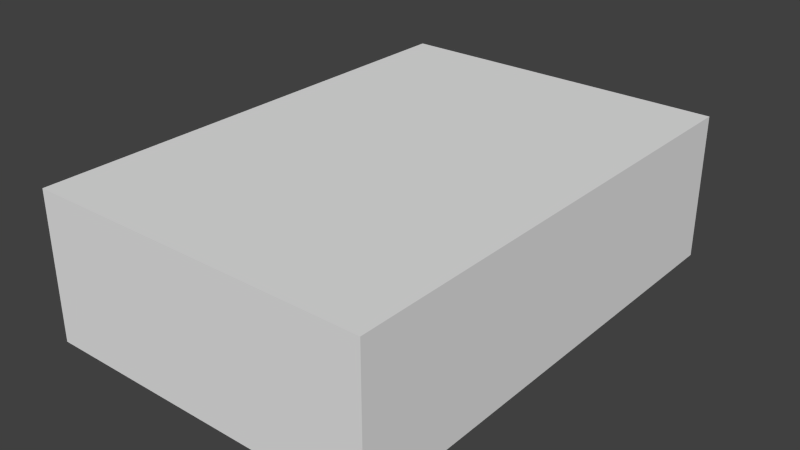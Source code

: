 # Source: ExperimentBox.blend  (saved by Blender 2.72.0; exported with 4.5.12 LTS)
import bpy
from mathutils import Matrix  # noqa: F401  (used for matrix-valued properties, if any)

bpy.ops.wm.read_factory_settings(use_empty=True)
scene = bpy.context.scene
scene.name = 'Scene'

# ---- collections
col_collection_1 = bpy.data.collections.new('Collection 1'); scene.collection.children.link(col_collection_1)

# ---- materials (node trees are filled in below, after node groups)
mat_material = bpy.data.materials.new('Material')
mat_material.alpha_threshold = 0.0
mat_material.use_transparent_shadow = False
mat_material.roughness = 0.5
mat_material.line_color = (0.0, 0.0, 0.0, 1.0)

# ---- material node trees

# ---- world
world_world = bpy.data.worlds.new('World'); scene.world = world_world
world_world.color = (0.05088, 0.05088, 0.05088)
world_world.use_sun_shadow = False
world_world.sun_shadow_jitter_overblur = 0.0
world_world.cycles.sampling_method = 'MANUAL'
world_world.cycles.sample_map_resolution = 256

# ---- meshes
me_cube = bpy.data.meshes.new('Cube')
me_cube.from_pydata([(0.7, 1.0, -0.3), (0.7, -1.0, -0.3), (-0.7, -1.0, -0.3), (-0.7, 1.0, -0.3), (0.7, 1.0, 0.3), (0.7, -1.0, 0.3), (-0.7, -1.0, 0.3), (-0.7, 1.0, 0.3)], [], [(0, 1, 2, 3), (4, 7, 6, 5), (0, 4, 5, 1), (1, 5, 6, 2), (2, 6, 7, 3), (4, 0, 3, 7)])
_uv = me_cube.uv_layers.new(name='UVMap')
_uv.uv.foreach_set('vector', [0.2993, 0.4899, 0.7007, 0.4899, 0.7007, 0.7708, 0.2993, 0.7708, 0.2993, 0.3694, 0.2993, 0.08848, 0.7007, 0.08848, 0.7007, 0.3694, 0.2993, 0.4899, 0.2993, 0.3694, 0.7007, 0.3694, 0.7007, 0.4899, 0.8211, 0.3694, 0.7007, 0.3694, 0.7007, 0.08848, 0.8211, 0.08848, 0.7007, 0.7708, 0.7007, 0.8912, 0.2993, 0.8912, 0.2993, 0.7708, 0.2993, 0.3694, 0.1789, 0.3694, 0.1789, 0.08848, 0.2993, 0.08848])
me_cube.materials.append(mat_material)
me_cube.use_remesh_preserve_volume = False
me_cube.use_remesh_preserve_attributes = False
me_cube.use_mirror_vertex_groups = False
me_cube.update()

# ---- objects
ob_experiment_box = bpy.data.objects.new('Experiment Box', me_cube)

# ---- transforms, parenting, visibility, modifiers, constraints
ob_experiment_box.location = (0.0, 0.0, 0.0)
ob_experiment_box.lock_rotations_4d = False
ob_experiment_box.empty_display_type = 'ARROWS'
ob_experiment_box.lineart.crease_threshold = 0.0

# ---- collection membership
col_collection_1.objects.link(ob_experiment_box)

# ---- scene / render settings (as saved in the file)
scene.frame_start = 1; scene.frame_end = 250; scene.frame_set(1)
scene.render.engine = 'BLENDER_EEVEE_NEXT'
scene.render.resolution_percentage = 50
scene.render.dither_intensity = 0.0
scene.cycles.use_denoising = False
scene.cycles.samples = 10
scene.cycles.sampling_pattern = 'TABULATED_SOBOL'
scene.cycles.light_sampling_threshold = 0.0
scene.cycles.use_adaptive_sampling = False
scene.cycles.use_light_tree = False
scene.cycles.blur_glossy = 0.0
scene.cycles.pixel_filter_type = 'GAUSSIAN'
scene.cycles.sample_clamp_indirect = 0.0
scene.view_settings.view_transform = 'Standard'
bpy.context.view_layer.update()

# ---- added for rendering (the .blend has no active camera and no usable light): camera, sun
cam_auto = bpy.data.cameras.new('AutoCamera')
cam_auto.lens = 50.0
cam_auto.sensor_width = 36.0
cam_auto.clip_end = 1000.0
ob_auto_camera = bpy.data.objects.new('AutoCamera', cam_auto)
scene.collection.objects.link(ob_auto_camera)
ob_auto_camera.location = (2.32598, -2.79118, 1.86078)
ob_auto_camera.rotation_euler = (1.09748, -7.21219e-08, 0.694738)
scene.camera = ob_auto_camera
light_auto_sun = bpy.data.lights.new('AutoSun', 'SUN')
light_auto_sun.energy = 3.0
light_auto_sun.angle = 0.0523599
ob_auto_sun = bpy.data.objects.new('AutoSun', light_auto_sun)
scene.collection.objects.link(ob_auto_sun)
ob_auto_sun.rotation_euler = (0.872665, 0.174533, 0.523599)
bpy.context.view_layer.update()
